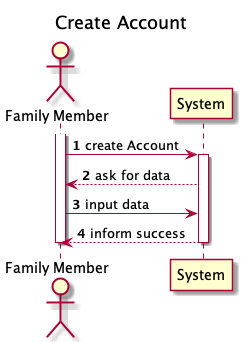

The diagram above was rendered by PlantUML. Its source (embedded in the PNG):
@startuml
autonumber
    title Create Account
    actor "Family Member" as systemManager
    participant "System" as system

    activate systemManager
    systemManager -> system: create Account
    activate system
   system --> systemManager: ask for data
   systemManager->system: input data
    system --> systemManager: inform success
    deactivate system
    deactivate systemManager
@enduml